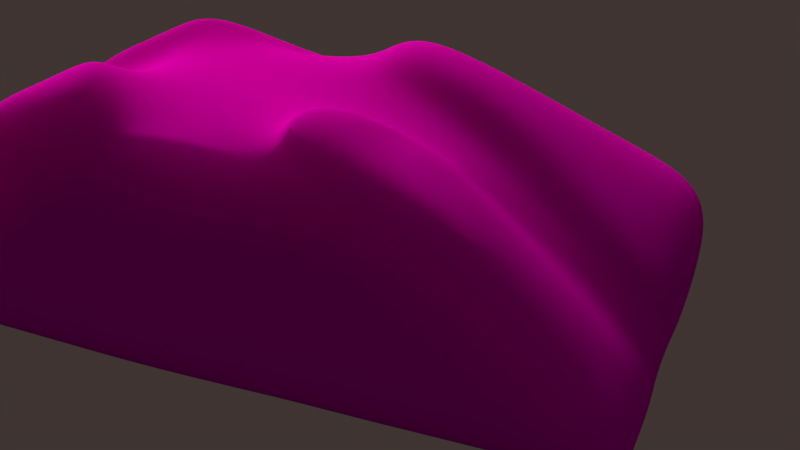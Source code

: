 # Source: Bread.blend  (saved by Blender 2.79.0; exported with 4.5.12 LTS)
import bpy
from mathutils import Matrix  # noqa: F401  (used for matrix-valued properties, if any)

bpy.ops.wm.read_factory_settings(use_empty=True)
scene = bpy.context.scene
scene.name = 'Scene'

# ---- collections
col_collection_1 = bpy.data.collections.new('Collection 1'); scene.collection.children.link(col_collection_1)
col_collection_2 = bpy.data.collections.new('Collection 2'); scene.collection.children.link(col_collection_2)
col_collection_2.hide_render = True
col_collection_2.hide_viewport = True

# ---- images (referenced by path relative to the original .blend; pixels are not part of the script)
import os
ASSET_DIR = os.environ.get("B2B_ASSET_DIR", "")  # directory of the original .blend (textures are referenced by path, not embedded)
HERE = os.path.dirname(os.path.abspath(__file__))  # packed textures are extracted next to this script under _unpacked/

def load_image(name, relpath, width, height, colorspace="sRGB"):
    """Load a texture the original file referenced (path relative to the .blend, or extracted next to this script)."""
    p = next((c for c in (os.path.join(HERE, relpath), os.path.join(ASSET_DIR, relpath)) if relpath and os.path.exists(c)), "")
    if p:
        img = bpy.data.images.load(p, check_existing=True)
        img.name = name
    else:  # same state as the original file: an image datablock whose file is absent (Cycles renders it pink)
        img = bpy.data.images.new(name, width, height)
        img.source = "FILE"
        img.filepath = "//" + (relpath or name)
    img.colorspace_settings.name = colorspace
    return img
img_bread_loaf_nrm_jpg = load_image('Bread-Loaf_NRM.jpg', 'Bread-Loaf_NRM.jpg', 1024, 1024, 'Non-Color')
img_bread_loaf_texture_jpg = load_image('Bread-Loaf-Texture.jpg', 'Bread-Loaf-Texture.jpg', 1024, 1024, 'sRGB')
img_slice_nrm_jpg = load_image('slice_NRM.jpg', 'slice_NRM.jpg', 1024, 1024, 'Non-Color')
img_slice_jpg = load_image('slice.jpg', 'slice.jpg', 1024, 1024, 'sRGB')
img_bread_loaf_nrm_jpg_001 = load_image('Bread-Loaf_NRM.jpg.001', 'Bread-Loaf_NRM.jpg', 1024, 1024, 'Non-Color')
img_bread_loaf_texture_jpg_001 = load_image('Bread-Loaf-Texture.jpg.001', 'Bread-Loaf-Texture.jpg', 1024, 1024, 'sRGB')

# ---- materials (node trees are filled in below, after node groups)
mat_loaf_001 = bpy.data.materials.new('Loaf.001')
mat_loaf_001.alpha_threshold = 0.0
mat_loaf_001.roughness = 0.5
mat_slice = bpy.data.materials.new('Slice')
mat_slice.alpha_threshold = 0.0
mat_slice.roughness = 0.5
mat_bread_001 = bpy.data.materials.new('Bread.001')
mat_bread_001.alpha_threshold = 0.0
mat_bread_001.roughness = 0.5

# ---- material node trees
mat_loaf_001.use_nodes = True; mat_loaf_001.node_tree.nodes.clear()
_N = mat_loaf_001.node_tree.nodes; _L = mat_loaf_001.node_tree.links
n0 = _N.new('ShaderNodeTexImage'); n0.name = 'Image Texture.001'; n0.location = (-575, 105)
n0.width = 140
n0.image = img_bread_loaf_nrm_jpg
n1 = _N.new('ShaderNodeNormalMap'); n1.name = 'Normal Map'; n1.location = (-250, 44)
n1.uv_map = 'Loaf'
n2 = _N.new('ShaderNodeTexImage'); n2.name = 'Image Texture'; n2.location = (-333, 352)
n2.width = 140
n2.image = img_bread_loaf_texture_jpg
n3 = _N.new('ShaderNodeSubsurfaceScattering'); n3.name = 'Subsurface Scattering'; n3.location = (7, 163)
n3.falloff = 'BURLEY'
n3.inputs[1].default_value = 1.0
n3.inputs[2].default_value = (1.0, 0.9, 0.7)
n4 = _N.new('ShaderNodeMixShader'); n4.name = 'Mix Shader'; n4.location = (208, 164)
n4.inputs[0].default_value = 0.7
n5 = _N.new('ShaderNodeBsdfDiffuse'); n5.name = 'Diffuse BSDF'; n5.location = (10, 300)
n6 = _N.new('ShaderNodeOutputMaterial'); n6.name = 'Material Output'; n6.location = (393, 263)
_L.new(n2.outputs[0], n5.inputs[0])
_L.new(n0.outputs[0], n1.inputs[1])
_L.new(n1.outputs[0], n5.inputs[2])
_L.new(n2.outputs[0], n3.inputs[0])
_L.new(n3.outputs[0], n4.inputs[2])
_L.new(n5.outputs[0], n4.inputs[1])
_L.new(n4.outputs[0], n6.inputs[0])
n6.is_active_output = True
mat_slice.use_nodes = True; mat_slice.node_tree.nodes.clear()
_N = mat_slice.node_tree.nodes; _L = mat_slice.node_tree.links
n0 = _N.new('ShaderNodeTexImage'); n0.name = 'Image Texture.001'; n0.location = (-575, 105)
n0.width = 140
n0.image = img_slice_nrm_jpg
n1 = _N.new('ShaderNodeNormalMap'); n1.name = 'Normal Map'; n1.location = (-250, 44)
n1.uv_map = 'Slice'
n2 = _N.new('ShaderNodeTexImage'); n2.name = 'Image Texture'; n2.location = (-333, 352)
n2.width = 140
n2.image = img_slice_jpg
n3 = _N.new('ShaderNodeSubsurfaceScattering'); n3.name = 'Subsurface Scattering'; n3.location = (7, 163)
n3.falloff = 'BURLEY'
n3.inputs[1].default_value = 1.0
n3.inputs[2].default_value = (1.0, 0.9, 0.7)
n4 = _N.new('ShaderNodeMixShader'); n4.name = 'Mix Shader'; n4.location = (208, 164)
n4.inputs[0].default_value = 0.7
n5 = _N.new('ShaderNodeBsdfDiffuse'); n5.name = 'Diffuse BSDF'; n5.location = (10, 300)
n6 = _N.new('ShaderNodeOutputMaterial'); n6.name = 'Material Output'; n6.location = (393, 263)
n7 = _N.new('ShaderNodeAttribute'); n7.name = 'Attribute'; n7.location = (-742, 284)
n7.attribute_name = 'Slice'
_L.new(n2.outputs[0], n5.inputs[0])
_L.new(n0.outputs[0], n1.inputs[1])
_L.new(n1.outputs[0], n5.inputs[2])
_L.new(n2.outputs[0], n3.inputs[0])
_L.new(n3.outputs[0], n4.inputs[2])
_L.new(n5.outputs[0], n4.inputs[1])
_L.new(n4.outputs[0], n6.inputs[0])
_L.new(n7.outputs[1], n0.inputs[0])
_L.new(n7.outputs[1], n2.inputs[0])
n6.is_active_output = True
mat_bread_001.use_nodes = True; mat_bread_001.node_tree.nodes.clear()
_N = mat_bread_001.node_tree.nodes; _L = mat_bread_001.node_tree.links
n0 = _N.new('ShaderNodeTexImage'); n0.name = 'Image Texture.001'; n0.location = (-575, 105)
n0.width = 140
n0.image = img_bread_loaf_nrm_jpg_001
n1 = _N.new('ShaderNodeNormalMap'); n1.name = 'Normal Map'; n1.location = (-250, 44)
n2 = _N.new('ShaderNodeTexImage'); n2.name = 'Image Texture'; n2.location = (-333, 352)
n2.width = 140
n2.image = img_bread_loaf_texture_jpg_001
n3 = _N.new('ShaderNodeSubsurfaceScattering'); n3.name = 'Subsurface Scattering'; n3.location = (7, 163)
n3.falloff = 'BURLEY'
n3.inputs[1].default_value = 1.0
n3.inputs[2].default_value = (1.0, 0.9, 0.7)
n4 = _N.new('ShaderNodeMixShader'); n4.name = 'Mix Shader'; n4.location = (208, 164)
n4.inputs[0].default_value = 0.7
n5 = _N.new('ShaderNodeBsdfDiffuse'); n5.name = 'Diffuse BSDF'; n5.location = (10, 300)
n6 = _N.new('ShaderNodeOutputMaterial'); n6.name = 'Material Output'; n6.location = (393, 263)
_L.new(n2.outputs[0], n5.inputs[0])
_L.new(n0.outputs[0], n1.inputs[1])
_L.new(n1.outputs[0], n5.inputs[2])
_L.new(n2.outputs[0], n3.inputs[0])
_L.new(n3.outputs[0], n4.inputs[2])
_L.new(n5.outputs[0], n4.inputs[1])
_L.new(n4.outputs[0], n6.inputs[0])
n6.is_active_output = True

# ---- world
world_world_002 = bpy.data.worlds.new('World.002'); scene.world = world_world_002
world_world_002.use_nodes = True; world_world_002.node_tree.nodes.clear()
_N = world_world_002.node_tree.nodes; _L = world_world_002.node_tree.links
n0 = _N.new('ShaderNodeOutputWorld'); n0.name = 'World Output'; n0.location = (300, 300)
n1 = _N.new('ShaderNodeBackground'); n1.name = 'Background'; n1.location = (10, 300)
n1.inputs[0].default_value = (0.04985, 0.03492, 0.03097, 1.0)
_L.new(n1.outputs[0], n0.inputs[0])
n0.is_active_output = True
world_world_002.use_sun_shadow = False
world_world_002.sun_shadow_jitter_overblur = 0.0
world_world_002.cycles.sampling_method = 'MANUAL'

# ---- cameras
cam_camera = bpy.data.cameras.new('Camera')
cam_camera.clip_end = 100.0
cam_camera.lens = 35.0
cam_camera.sensor_width = 32.0
cam_camera.sensor_height = 18.0
cam_camera.ortho_scale = 7.314
cam_camera.dof.focus_distance = 0.0

# ---- lights
light_sun = bpy.data.lights.new('Sun', 'SUN')
light_sun.color = (1.0, 0.7962, 0.5084)
light_sun.transmission_factor = 0.0
light_sun.angle = 0.1993
light_sun.energy = 3.1
light_sun.shadow_buffer_clip_start = 0.5
light_sun.shadow_soft_size = 0.1
light_sun.shadow_cascade_max_distance = 1000.0

# ---- meshes
me_plane = bpy.data.meshes.new('Plane')
me_plane.from_pydata([(1.109, 1.37, -0.2549), (-0.8256, 1.131, -0.1802), (0.5423, -0.9782, -0.3378), (-0.7385, -1.044, -0.4257), (0.6295, 2.787, -0.7149), (-0.7821, 2.526, -0.6799), (-0.3076, 5.402, -2.667), (-0.6949, 5.315, -2.656), (2.003, 1.087, -0.6274), (1.719, -0.891, -0.5093), (2.765, 0.4769, -1.079), (2.961, -0.7821, -1.173), (3.397, 0.2154, -1.5), (3.899, -0.3462, -1.872), (4.16, 0.1065, -2.086), (4.269, -0.1282, -2.176), (0.4552, -2.373, -0.9903), (-0.1987, -3.659, -1.966), (-0.6062, -4.42, -2.613), (-1.107, -4.353, -2.423), (1.293, 1.799, 0.2156), (-1.003, 1.458, 0.2699), (0.6977, -1.165, 0.1727), (-0.8949, -1.246, 0.04785), (0.8061, 3.517, -0.5198), (-0.9491, 3.192, -0.4834), (-0.2284, 5.701, -2.392), (-0.8625, 5.615, -2.403), (1.907, 1.302, -0.08383), (2.161, -1.056, -0.1344), (3.287, 0.6447, -0.8429), (3.51, -0.9208, -0.9525), (3.964, 0.3413, -1.365), (4.348, -0.4659, -1.67), (5.131, 0.2712, -2.414), (5.136, -0.1514, -2.41), (0.5457, -2.855, -0.6941), (-1.113, -2.87, -0.875), (-0.1147, -4.084, -1.74), (-0.4776, -4.821, -2.476), (1.907, 3.193, -0.6717), (4.673, 3.453, -2.308), (4.656, -2.832, -2.327), (2.208, 5.566, -2.309), (4.412, 4.695, -2.189), (2.226, -2.778, -0.6875), (2.161, -4.892, -2.35), (3.501, -4.728, -2.234), (-0.2176, 5.66, -2.932), (-0.8457, 5.574, -2.938), (5.091, 0.2807, -2.945), (5.096, -0.1379, -2.942), (-0.4594, -4.662, -2.982), (-1.13, -4.692, -2.981), (4.638, 3.433, -2.881), (4.621, -2.793, -2.892), (2.196, 5.526, -2.881), (4.379, 4.663, -2.808), (2.149, -4.834, -2.906), (3.477, -4.671, -2.836), (-0.2178, 5.265, -3.338), (-0.8007, 5.186, -3.338), (4.709, 0.2735, -3.338), (4.713, -0.115, -3.338), (-0.4468, -4.408, -3.338), (-0.9993, -4.501, -3.313), (4.288, 3.199, -3.338), (4.273, -2.579, -3.338), (2.022, 5.141, -3.338), (4.048, 4.341, -3.338), (1.979, -4.473, -3.338), (3.211, -4.323, -3.338), (-1.883, 0.852, -0.4234), (-1.895, -0.8994, -0.5707), (-1.94, 1.069, -0.04777), (-2.019, -1.102, -0.1966), (-2.111, -2.766, -0.8958), (-1.538, 5.449, -2.403), (-1.868, 2.947, -0.5448), (-1.515, 5.409, -2.938), (-1.49, 5.041, -3.338), (-2.137, -4.405, -2.408), (-2.112, -4.626, -2.983), (-2.032, -4.377, -3.313), (-1.883, 0.852, -2.279), (-1.895, -0.8994, -2.322), (-1.883, 0.852, -3.303), (-1.895, -0.8994, -3.339), (-0.9639, -1.759, -0.244), (-2.048, -1.628, -0.4177), (-1.971, -2.008, -1.152), (-1.963, -2.078, -2.531), (-1.938, -1.999, -3.331), (-1.038, -2.308, -0.5556), (-2.079, -2.19, -0.6538), (-2.053, -3.192, -1.772), (-2.037, -3.336, -2.754), (-1.985, -3.173, -3.322), (0.96, 1.811, -0.3979), (-0.8121, 1.564, -0.3355), (1.142, 2.333, -0.01292), (-0.9864, 1.997, 0.03587), (1.907, 1.889, -0.2665), (-1.917, 1.652, -0.2022), (-1.775, 2.28, -1.038), (-1.768, 2.268, -2.483), (-1.761, 2.153, -3.314), (0.7818, 2.337, -0.5688), (0.9609, 2.971, -0.2862), (1.907, 2.592, -0.485), (-0.7959, 2.082, -0.5212), (-0.9663, 2.641, -0.2441), (-1.891, 2.35, -0.3869), (-1.647, 3.988, -1.774), (-1.632, 3.962, -2.729), (-1.615, 3.71, -3.327)], [(49, 77)], [(3, 2, 0, 1), (110, 107, 4, 5), (5, 4, 6, 7), (0, 2, 9, 8), (8, 9, 11, 10), (10, 11, 13, 12), (12, 13, 15, 14), (19, 18, 17, 16, 2, 3, 23, 88, 93, 37), (16, 17, 38, 36), (11, 9, 29, 31), (8, 10, 30, 28), (17, 18, 39, 38), (13, 11, 31, 33), (10, 12, 32, 30), (98, 0, 20, 100), (72, 1, 21, 74), (14, 15, 35, 34), (110, 5, 25, 111), (15, 13, 33, 35), (7, 6, 26, 27), (12, 14, 34, 32), (6, 4, 24, 26), (5, 7, 27, 25), (2, 16, 36, 22), (9, 2, 22, 29), (0, 8, 28, 20), (26, 24, 40, 43), (100, 20, 28, 102), (43, 40, 41, 44), (28, 30, 32, 34, 41, 40, 109, 102), (29, 45, 42, 35, 33, 31), (45, 46, 47, 42), (29, 22, 36, 45), (38, 39, 46, 45, 36), (81, 82, 53, 19), (47, 46, 58, 59), (44, 41, 54, 57), (34, 35, 51, 50), (18, 19, 53, 52), (46, 39, 52, 58), (43, 44, 57, 56), (41, 34, 50, 54), (77, 27, 49, 79), (35, 42, 55, 51), (42, 47, 59, 55), (26, 43, 56, 48), (27, 26, 48, 49), (52, 53, 65, 64), (59, 58, 70, 71), (58, 52, 64, 70), (54, 50, 62, 66), (79, 49, 61, 80), (51, 55, 67, 63), (48, 56, 68, 60), (57, 54, 66, 69), (49, 48, 60, 61), (56, 57, 69, 68), (50, 51, 63, 62), (55, 59, 71, 67), (76, 81, 19, 37), (39, 18, 52), (82, 83, 65, 53), (101, 103, 74, 21), (27, 77, 78, 25), (88, 23, 75, 89), (3, 73, 75, 23), (3, 1, 72, 73), (89, 75, 73, 90), (112, 78, 77, 113), (105, 84, 72, 104), (84, 85, 73, 72), (90, 73, 85, 91), (106, 86, 84, 105), (87, 85, 84, 86), (92, 91, 85, 87), (97, 96, 91, 92), (95, 90, 91, 96), (94, 89, 90, 95), (93, 88, 89, 94), (37, 93, 94, 76), (76, 94, 95, 81), (81, 95, 96, 82), (83, 82, 96, 97), (115, 106, 105, 114), (114, 105, 104, 113), (74, 103, 104, 72), (111, 112, 103, 101), (108, 100, 102, 109), (1, 99, 101, 21), (107, 98, 100, 108), (1, 0, 98, 99), (4, 107, 108, 24), (24, 108, 109, 40), (25, 78, 112, 111), (79, 114, 113, 77), (80, 115, 114, 79), (103, 112, 113, 104), (99, 110, 111, 101), (99, 98, 107, 110)])
me_plane.polygons.foreach_set('material_index', [0, 0, 0, 0, 0, 0, 0, 0, 0, 0, 0, 0, 0, 0, 0, 0, 0, 0, 0, 0, 0, 0, 0, 0, 0, 0, 0, 0, 0, 0, 0, 0, 0, 0, 0, 0, 0, 0, 0, 0, 0, 0, 0, 0, 0, 0, 0, 0, 0, 0, 0, 0, 0, 0, 0, 0, 0, 0, 0, 0, 0, 0, 0, 0, 0, 0, 0, 1, 1, 1, 1, 1, 1, 1, 1, 1, 1, 1, 0, 0, 1, 1, 1, 1, 1, 1, 0, 0, 0, 0, 0, 0, 0, 0, 1, 1, 1, 0, 0])
_k = {(79, 80): 0.62745, (77, 79): 0.62745, (72, 73): 0.62745, (82, 83): 0.62745, (81, 82): 0.62745, (81, 95): 0.62745, (72, 104): 0.62745, (86, 106): 0.62745, (86, 87): 0.62745, (87, 92): 0.62745, (73, 90): 0.62745, (92, 97): 0.62745, (90, 95): 0.62745, (83, 97): 0.62745, (104, 113): 0.62745, (106, 115): 0.62745, (77, 113): 0.62745, (80, 115): 0.62745}
me_plane.attributes.new('crease_edge', 'FLOAT', 'EDGE').data.foreach_set('value', [_k.get((min(e.vertices), max(e.vertices)), 0.0) for e in me_plane.edges])
_uv = me_plane.uv_layers.new(name='Loaf')
_uv.uv.foreach_set('vector', [0.4355, 0.3958, 0.536, 0.4012, 0.5804, 0.5946, 0.4287, 0.5749, 0.4313, 0.6611, 0.5522, 0.6821, 0.5428, 0.7113, 0.4321, 0.6898, 0.4321, 0.6898, 0.5428, 0.7113, 0.4693, 0.9267, 0.439, 0.9195, 0.5804, 0.5946, 0.536, 0.4012, 0.6283, 0.4084, 0.6505, 0.5713, 0.6505, 0.5713, 0.6283, 0.4084, 0.7257, 0.4174, 0.7104, 0.5211, 0.7104, 0.5211, 0.7257, 0.4174, 0.7992, 0.4533, 0.7599, 0.4995, 0.7599, 0.4995, 0.7992, 0.4533, 0.8283, 0.4712, 0.8198, 0.4906, 0.4167, 0.1177, 0.4522, 0.123, 0.4779, 0.1805, 0.5292, 0.2864, 0.536, 0.4012, 0.4355, 0.3958, 0.4233, 0.3792, 0.4188, 0.3123, 0.4166, 0.2789, 0.4144, 0.2455, 0.5292, 0.2864, 0.4779, 0.1805, 0.4845, 0.1455, 0.5363, 0.2466, 0.7257, 0.4174, 0.6283, 0.4084, 0.663, 0.3948, 0.7687, 0.406, 0.6505, 0.5713, 0.7104, 0.5211, 0.7513, 0.5349, 0.6598, 0.5974, 0.4779, 0.1805, 0.4522, 0.123, 0.456, 0.08475, 0.4845, 0.1455, 0.7992, 0.4533, 0.7257, 0.4174, 0.7687, 0.406, 0.8345, 0.4434, 0.7104, 0.5211, 0.7599, 0.4995, 0.8044, 0.5099, 0.7513, 0.5349, 0.5616, 0.653, 0.5804, 0.5946, 0.5949, 0.63, 0.5758, 0.7007, 0.3732, 0.5507, 0.4287, 0.5749, 0.4148, 0.6018, 0.3457, 0.5717, 0.8198, 0.4906, 0.8283, 0.4712, 0.8963, 0.4693, 0.8959, 0.5041, 0.4313, 0.6611, 0.4321, 0.6898, 0.419, 0.7447, 0.418, 0.7089, 0.8283, 0.4712, 0.7992, 0.4533, 0.8345, 0.4434, 0.8963, 0.4693, 0.439, 0.9195, 0.4693, 0.9267, 0.4756, 0.9513, 0.4258, 0.9442, 0.7599, 0.4995, 0.8198, 0.4906, 0.8959, 0.5041, 0.8044, 0.5099, 0.4693, 0.9267, 0.5428, 0.7113, 0.5567, 0.7714, 0.4756, 0.9513, 0.4321, 0.6898, 0.439, 0.9195, 0.4258, 0.9442, 0.419, 0.7447, 0.536, 0.4012, 0.5292, 0.2864, 0.5363, 0.2466, 0.5482, 0.3859, 0.6283, 0.4084, 0.536, 0.4012, 0.5482, 0.3859, 0.663, 0.3948, 0.5804, 0.5946, 0.6505, 0.5713, 0.6598, 0.5974, 0.5949, 0.63, 0.4756, 0.9513, 0.5567, 0.7714, 0.6598, 0.7697, 0.6667, 0.9402, 0.5758, 0.7007, 0.5949, 0.63, 0.6598, 0.5974, 0.6598, 0.6835, 0.6667, 0.9402, 0.6598, 0.7697, 0.86, 0.7662, 0.8395, 0.8685, 0.6598, 0.5974, 0.7513, 0.5349, 0.8044, 0.5099, 0.8959, 0.5041, 0.86, 0.7662, 0.6598, 0.7697, 0.6598, 0.7266, 0.6598, 0.6835, 0.663, 0.3948, 0.6681, 0.253, 0.8587, 0.2486, 0.8963, 0.4693, 0.8345, 0.4434, 0.7687, 0.406, 0.6681, 0.253, 0.663, 0.07893, 0.7681, 0.09243, 0.8587, 0.2486, 0.663, 0.3948, 0.5482, 0.3859, 0.5363, 0.2466, 0.6681, 0.253, 0.4845, 0.1455, 0.456, 0.08475, 0.663, 0.07893, 0.6681, 0.253, 0.5363, 0.2466, 0.3405, 0.1133, 0.3202, 0.06138, 0.3964, 0.05139, 0.4167, 0.1177, 0.7681, 0.09243, 0.663, 0.07893, 0.6809, 0.03848, 0.796, 0.05327, 0.8395, 0.8685, 0.86, 0.7662, 0.8968, 0.7915, 0.8743, 0.9036, 0.8959, 0.5041, 0.8963, 0.4693, 0.9365, 0.4662, 0.9361, 0.5044, 0.4522, 0.123, 0.4167, 0.1177, 0.3964, 0.05139, 0.4541, 0.04485, 0.663, 0.07893, 0.456, 0.08475, 0.4541, 0.04485, 0.6809, 0.03848, 0.6667, 0.9402, 0.8395, 0.8685, 0.8743, 0.9036, 0.6849, 0.9821, 0.86, 0.7662, 0.8959, 0.5041, 0.9361, 0.5044, 0.8968, 0.7915, 0.376, 0.9313, 0.4258, 0.9442, 0.4211, 0.9865, 0.3665, 0.9724, 0.8963, 0.4693, 0.8587, 0.2486, 0.8953, 0.2244, 0.9365, 0.4662, 0.8587, 0.2486, 0.7681, 0.09243, 0.796, 0.05327, 0.8953, 0.2244, 0.4756, 0.9513, 0.6667, 0.9402, 0.6849, 0.9821, 0.4755, 0.9943, 0.4258, 0.9442, 0.4756, 0.9513, 0.4755, 0.9943, 0.4211, 0.9865, 0.4541, 0.04485, 0.3964, 0.05139, 0.3878, 0.002297, 0.4518, -0.004948, 0.796, 0.05327, 0.6809, 0.03848, 0.7033, -0.01202, 0.831, 0.004382, 0.6809, 0.03848, 0.4541, 0.04485, 0.4518, -0.004948, 0.7033, -0.01202, 0.8968, 0.7915, 0.9361, 0.5044, 0.9863, 0.5047, 0.9427, 0.8231, 0.3665, 0.9724, 0.4211, 0.9865, 0.4151, 1.039, 0.3546, 1.024, 0.9365, 0.4662, 0.8953, 0.2244, 0.9411, 0.1941, 0.9868, 0.4624, 0.4755, 0.9943, 0.6849, 0.9821, 0.7078, 1.035, 0.4755, 1.048, 0.8743, 0.9036, 0.8968, 0.7915, 0.9427, 0.8231, 0.9178, 0.9474, 0.4211, 0.9865, 0.4755, 0.9943, 0.4755, 1.048, 0.4151, 1.039, 0.6849, 0.9821, 0.8743, 0.9036, 0.9178, 0.9474, 0.7078, 1.035, 0.9361, 0.5044, 0.9365, 0.4662, 0.9868, 0.4624, 0.9863, 0.5047, 0.8953, 0.2244, 0.796, 0.05327, 0.831, 0.004382, 0.9411, 0.1941, 0.3351, 0.2535, 0.3405, 0.1133, 0.4167, 0.1177, 0.4144, 0.2455, 0.456, 0.08475, 0.4522, 0.123, 0.4541, 0.04485, 0.3202, 0.06138, 0.3033, 0.01338, 0.3878, 0.002297, 0.3964, 0.05139, 0.4169, 0.6732, 0.3485, 0.6487, 0.3457, 0.5717, 0.4148, 0.6018, 0.4258, 0.9442, 0.376, 0.9313, 0.3512, 0.7257, 0.419, 0.7447, 0.4188, 0.3123, 0.4233, 0.3792, 0.3404, 0.3903, 0.3377, 0.3219, 0.4355, 0.3958, 0.3689, 0.4048, 0.3404, 0.3903, 0.4233, 0.3792, 0.4355, 0.3958, 0.4287, 0.5749, 0.3732, 0.5507, 0.3689, 0.4048, 0.3377, 0.3219, 0.3404, 0.3903, 0.3689, 0.4048, 0.3547, 0.2591, 0.3499, 0.6872, 0.3512, 0.7257, 0.376, 0.9313, 0.3753, 0.8362, 0.1832, 0.4862, 0.0, 0.0, 0.3732, 0.5507, 0.3746, 0.741, 0.0, 0.0, 0.3689, 0.4048, 0.3689, 0.4048, 0.3732, 0.5507, 0.3547, 0.2591, 0.3689, 0.4048, 0.3689, 0.4048, 0.3446, 0.2331, 0.1773, 0.5119, 0.0, 0.0, 0.0, 0.0, 0.1832, 0.4862, 0.0, 0.0, 0.3689, 0.4048, 0.0, 0.0, 0.0, 0.0, 0.1517, 0.006691, 0.3446, 0.2331, 0.3689, 0.4048, 0.0, 0.0, 0.2275, 0.01004, 0.3324, 0.1472, 0.3446, 0.2331, 0.1517, 0.006691, 0.3476, 0.1862, 0.3547, 0.2591, 0.3446, 0.2331, 0.3324, 0.1472, 0.3364, 0.2877, 0.3377, 0.3219, 0.3547, 0.2591, 0.3476, 0.1862, 0.4166, 0.2789, 0.4188, 0.3123, 0.3377, 0.3219, 0.3364, 0.2877, 0.4144, 0.2455, 0.4166, 0.2789, 0.3364, 0.2877, 0.3351, 0.2535, 0.3351, 0.2535, 0.3364, 0.2877, 0.3476, 0.1862, 0.3405, 0.1133, 0.3405, 0.1133, 0.3476, 0.1862, 0.3324, 0.1472, 0.3202, 0.06138, 0.3033, 0.01338, 0.3202, 0.06138, 0.3324, 0.1472, 0.2275, 0.01004, 0.2659, 0.7678, 0.1773, 0.5119, 0.1832, 0.4862, 0.2749, 0.7293, 0.2749, 0.7293, 0.1832, 0.4862, 0.3746, 0.741, 0.3753, 0.8362, 0.3457, 0.5717, 0.3485, 0.6487, 0.3746, 0.741, 0.3732, 0.5507, 0.418, 0.7089, 0.3499, 0.6872, 0.3485, 0.6487, 0.4169, 0.6732, 0.5662, 0.7361, 0.5758, 0.7007, 0.6598, 0.6835, 0.6598, 0.7266, 0.4287, 0.5749, 0.4304, 0.6323, 0.4169, 0.6732, 0.4148, 0.6018, 0.5522, 0.6821, 0.5616, 0.653, 0.5758, 0.7007, 0.5662, 0.7361, 0.4287, 0.5749, 0.5804, 0.5946, 0.5616, 0.653, 0.4304, 0.6323, 0.5428, 0.7113, 0.5522, 0.6821, 0.5662, 0.7361, 0.5567, 0.7714, 0.5567, 0.7714, 0.5662, 0.7361, 0.6598, 0.7266, 0.6598, 0.7697, 0.419, 0.7447, 0.3512, 0.7257, 0.3499, 0.6872, 0.418, 0.7089, 0.3665, 0.9724, 0.2749, 0.7293, 0.3753, 0.8362, 0.376, 0.9313, 0.3546, 1.024, 0.2659, 0.7678, 0.2749, 0.7293, 0.3665, 0.9724, 0.3485, 0.6487, 0.3499, 0.6872, 0.3753, 0.8362, 0.3746, 0.741, 0.4304, 0.6323, 0.4313, 0.6611, 0.418, 0.7089, 0.4169, 0.6732, 0.4304, 0.6323, 0.5616, 0.653, 0.5522, 0.6821, 0.4313, 0.6611])
_uv.active_render = True
_uv = me_plane.uv_layers.new(name='Slice')
_uv.uv.foreach_set('vector', [0.4355, 0.3958, 0.536, 0.4012, 0.5804, 0.5946, 0.4287, 0.5749, 0.4313, 0.6611, 0.5522, 0.6821, 0.5428, 0.7113, 0.4321, 0.6898, 0.4321, 0.6898, 0.5428, 0.7113, 0.4693, 0.9267, 0.439, 0.9195, 0.5804, 0.5946, 0.536, 0.4012, 0.6283, 0.4084, 0.6505, 0.5713, 0.6505, 0.5713, 0.6283, 0.4084, 0.7257, 0.4174, 0.7104, 0.5211, 0.7104, 0.5211, 0.7257, 0.4174, 0.7992, 0.4533, 0.7599, 0.4995, 0.7599, 0.4995, 0.7992, 0.4533, 0.8283, 0.4712, 0.8198, 0.4906, 0.4167, 0.1177, 0.4522, 0.123, 0.4779, 0.1805, 0.5292, 0.2864, 0.536, 0.4012, 0.4355, 0.3958, 0.4233, 0.3792, 0.4188, 0.3123, 0.4166, 0.2789, 0.4144, 0.2455, 0.5292, 0.2864, 0.4779, 0.1805, 0.4845, 0.1455, 0.5363, 0.2466, 0.7257, 0.4174, 0.6283, 0.4084, 0.663, 0.3948, 0.7687, 0.406, 0.6505, 0.5713, 0.7104, 0.5211, 0.7513, 0.5349, 0.6598, 0.5974, 0.4779, 0.1805, 0.4522, 0.123, 0.456, 0.08475, 0.4845, 0.1455, 0.7992, 0.4533, 0.7257, 0.4174, 0.7687, 0.406, 0.8345, 0.4434, 0.7104, 0.5211, 0.7599, 0.4995, 0.8044, 0.5099, 0.7513, 0.5349, 0.5616, 0.653, 0.5804, 0.5946, 0.5949, 0.63, 0.5758, 0.7007, 0.3732, 0.5507, 0.4287, 0.5749, 0.4148, 0.6018, 0.3457, 0.5717, 0.8198, 0.4906, 0.8283, 0.4712, 0.8963, 0.4693, 0.8959, 0.5041, 0.4313, 0.6611, 0.4321, 0.6898, 0.419, 0.7447, 0.418, 0.7089, 0.8283, 0.4712, 0.7992, 0.4533, 0.8345, 0.4434, 0.8963, 0.4693, 0.439, 0.9195, 0.4693, 0.9267, 0.4756, 0.9513, 0.4258, 0.9442, 0.7599, 0.4995, 0.8198, 0.4906, 0.8959, 0.5041, 0.8044, 0.5099, 0.4693, 0.9267, 0.5428, 0.7113, 0.5567, 0.7714, 0.4756, 0.9513, 0.4321, 0.6898, 0.439, 0.9195, 0.4258, 0.9442, 0.419, 0.7447, 0.536, 0.4012, 0.5292, 0.2864, 0.5363, 0.2466, 0.5482, 0.3859, 0.6283, 0.4084, 0.536, 0.4012, 0.5482, 0.3859, 0.663, 0.3948, 0.5804, 0.5946, 0.6505, 0.5713, 0.6598, 0.5974, 0.5949, 0.63, 0.4756, 0.9513, 0.5567, 0.7714, 0.6598, 0.7697, 0.6667, 0.9402, 0.5758, 0.7007, 0.5949, 0.63, 0.6598, 0.5974, 0.6598, 0.6835, 0.6667, 0.9402, 0.6598, 0.7697, 0.86, 0.7662, 0.8395, 0.8685, 0.6598, 0.5974, 0.7513, 0.5349, 0.8044, 0.5099, 0.8959, 0.5041, 0.86, 0.7662, 0.6598, 0.7697, 0.6598, 0.7266, 0.6598, 0.6835, 0.663, 0.3948, 0.6681, 0.253, 0.8587, 0.2486, 0.8963, 0.4693, 0.8345, 0.4434, 0.7687, 0.406, 0.6681, 0.253, 0.663, 0.07893, 0.7681, 0.09243, 0.8587, 0.2486, 0.663, 0.3948, 0.5482, 0.3859, 0.5363, 0.2466, 0.6681, 0.253, 0.4845, 0.1455, 0.456, 0.08475, 0.663, 0.07893, 0.6681, 0.253, 0.5363, 0.2466, 0.3405, 0.1133, 0.3202, 0.06138, 0.3964, 0.05139, 0.4167, 0.1177, 0.7681, 0.09243, 0.663, 0.07893, 0.6809, 0.03848, 0.796, 0.05327, 0.8395, 0.8685, 0.86, 0.7662, 0.8968, 0.7915, 0.8743, 0.9036, 0.8959, 0.5041, 0.8963, 0.4693, 0.9365, 0.4662, 0.9361, 0.5044, 0.4522, 0.123, 0.4167, 0.1177, 0.3964, 0.05139, 0.4541, 0.04485, 0.663, 0.07893, 0.456, 0.08475, 0.4541, 0.04485, 0.6809, 0.03848, 0.6667, 0.9402, 0.8395, 0.8685, 0.8743, 0.9036, 0.6849, 0.9821, 0.86, 0.7662, 0.8959, 0.5041, 0.9361, 0.5044, 0.8968, 0.7915, 0.376, 0.9313, 0.4258, 0.9442, 0.4211, 0.9865, 0.3665, 0.9724, 0.8963, 0.4693, 0.8587, 0.2486, 0.8953, 0.2244, 0.9365, 0.4662, 0.8587, 0.2486, 0.7681, 0.09243, 0.796, 0.05327, 0.8953, 0.2244, 0.4756, 0.9513, 0.6667, 0.9402, 0.6849, 0.9821, 0.4755, 0.9943, 0.4258, 0.9442, 0.4756, 0.9513, 0.4755, 0.9943, 0.4211, 0.9865, 0.4541, 0.04485, 0.3964, 0.05139, 0.3878, 0.002297, 0.4518, -0.004948, 0.796, 0.05327, 0.6809, 0.03848, 0.7033, -0.01202, 0.831, 0.004382, 0.6809, 0.03848, 0.4541, 0.04485, 0.4518, -0.004948, 0.7033, -0.01202, 0.8968, 0.7915, 0.9361, 0.5044, 0.9863, 0.5047, 0.9427, 0.8231, 0.3665, 0.9724, 0.4211, 0.9865, 0.4151, 1.039, 0.3546, 1.024, 0.9365, 0.4662, 0.8953, 0.2244, 0.9411, 0.1941, 0.9868, 0.4624, 0.4755, 0.9943, 0.6849, 0.9821, 0.7078, 1.035, 0.4755, 1.048, 0.8743, 0.9036, 0.8968, 0.7915, 0.9427, 0.8231, 0.9178, 0.9474, 0.4211, 0.9865, 0.4755, 0.9943, 0.4755, 1.048, 0.4151, 1.039, 0.6849, 0.9821, 0.8743, 0.9036, 0.9178, 0.9474, 0.7078, 1.035, 0.9361, 0.5044, 0.9365, 0.4662, 0.9868, 0.4624, 0.9863, 0.5047, 0.8953, 0.2244, 0.796, 0.05327, 0.831, 0.004382, 0.9411, 0.1941, 0.3351, 0.2535, 0.3405, 0.1133, 0.4167, 0.1177, 0.4144, 0.2455, 0.456, 0.08475, 0.4522, 0.123, 0.4541, 0.04485, 0.3202, 0.06138, 0.3033, 0.01338, 0.3878, 0.002297, 0.3964, 0.05139, 0.4169, 0.6732, 0.3485, 0.6487, 0.3457, 0.5717, 0.4148, 0.6018, 0.4258, 0.9442, 0.376, 0.9313, 0.3512, 0.7257, 0.419, 0.7447, 0.4188, 0.3123, 0.4233, 0.3792, 0.3404, 0.3903, 0.3377, 0.3219, 0.4355, 0.3958, 0.3689, 0.4048, 0.3404, 0.3903, 0.4233, 0.3792, 0.4355, 0.3958, 0.4287, 0.5749, 0.3732, 0.5507, 0.3689, 0.4048, 0.3185, 0.846, 0.4266, 0.9087, 0.425, 0.8046, 0.2457, 0.6559, 0.6709, 0.8571, 0.7019, 0.8421, 0.927, 0.5526, 0.8366, 0.618, 0.7578, 0.2884, 0.5579, 0.3863, 0.5656, 0.8144, 0.7463, 0.6835, 0.5579, 0.3863, 0.3334, 0.377, 0.425, 0.8046, 0.5656, 0.8144, 0.2457, 0.6559, 0.425, 0.8046, 0.3334, 0.377, 0.1794, 0.2956, 0.7825, 0.06395, 0.6724, 0.0652, 0.5579, 0.3863, 0.7578, 0.2884, 0.3563, 0.05217, 0.3334, 0.377, 0.5579, 0.3863, 0.6724, 0.0652, 0.2197, 0.07346, 0.1794, 0.2956, 0.3334, 0.377, 0.3563, 0.05217, 0.1514, 0.0841, 0.1025, 0.2549, 0.1794, 0.2956, 0.2197, 0.07346, 0.156, 0.5815, 0.2457, 0.6559, 0.1794, 0.2956, 0.1025, 0.2549, 0.2645, 0.8146, 0.3185, 0.846, 0.2457, 0.6559, 0.156, 0.5815, 0.4166, 0.2789, 0.4188, 0.3123, 0.3377, 0.3219, 0.3364, 0.2877, 0.4144, 0.2455, 0.4166, 0.2789, 0.3364, 0.2877, 0.3351, 0.2535, 0.2104, 0.7833, 0.2645, 0.8146, 0.156, 0.5815, 0.06635, 0.5071, 0.06635, 0.5071, 0.156, 0.5815, 0.1025, 0.2549, 0.02548, 0.2142, 0.08307, 0.09475, 0.02548, 0.2142, 0.1025, 0.2549, 0.1514, 0.0841, 0.8376, 0.06333, 0.7825, 0.06395, 0.7578, 0.2884, 0.8577, 0.2395, 0.8577, 0.2395, 0.7578, 0.2884, 0.7463, 0.6835, 0.8366, 0.618, 0.5779, 0.9022, 0.6399, 0.8721, 0.7463, 0.6835, 0.5656, 0.8144, 0.418, 0.7089, 0.3499, 0.6872, 0.3485, 0.6487, 0.4169, 0.6732, 0.5662, 0.7361, 0.5758, 0.7007, 0.6598, 0.6835, 0.6598, 0.7266, 0.4287, 0.5749, 0.4304, 0.6323, 0.4169, 0.6732, 0.4148, 0.6018, 0.5522, 0.6821, 0.5616, 0.653, 0.5758, 0.7007, 0.5662, 0.7361, 0.4287, 0.5749, 0.5804, 0.5946, 0.5616, 0.653, 0.4304, 0.6323, 0.5428, 0.7113, 0.5522, 0.6821, 0.5662, 0.7361, 0.5567, 0.7714, 0.5567, 0.7714, 0.5662, 0.7361, 0.6598, 0.7266, 0.6598, 0.7697, 0.419, 0.7447, 0.3512, 0.7257, 0.3499, 0.6872, 0.418, 0.7089, 0.9576, 0.1905, 0.8577, 0.2395, 0.8366, 0.618, 0.927, 0.5526, 0.8926, 0.0627, 0.8376, 0.06333, 0.8577, 0.2395, 0.9576, 0.1905, 0.6399, 0.8721, 0.6709, 0.8571, 0.8366, 0.618, 0.7463, 0.6835, 0.4304, 0.6323, 0.4313, 0.6611, 0.418, 0.7089, 0.4169, 0.6732, 0.4304, 0.6323, 0.5616, 0.653, 0.5522, 0.6821, 0.4313, 0.6611])
me_plane.materials.append(mat_loaf_001)
me_plane.materials.append(mat_slice)
me_plane.use_remesh_preserve_volume = False
me_plane.use_remesh_preserve_attributes = False
me_plane.use_mirror_vertex_groups = False
me_plane.update()
me_plane_001 = bpy.data.meshes.new('Plane.001')
me_plane_001.from_pydata([(1.109, 1.37, -0.2549), (-0.8256, 1.131, -0.1802), (0.5423, -0.9782, -0.3378), (-0.7385, -1.044, -0.4257), (0.6295, 2.787, -0.7149), (-0.7821, 2.526, -0.6799), (-0.3076, 5.402, -2.667), (-0.6949, 5.315, -2.656), (2.003, 1.087, -0.6274), (1.719, -0.891, -0.5093), (2.765, 0.4769, -1.079), (2.961, -0.7821, -1.173), (3.397, 0.2154, -1.5), (3.899, -0.3462, -1.872), (4.16, 0.1065, -2.086), (4.269, -0.1282, -2.176), (0.4552, -2.373, -0.9903), (-0.8474, -2.7, -1.31), (-0.1987, -3.659, -1.966), (-0.6062, -4.42, -2.613), (-1.107, -4.353, -2.423), (-2.242, 0.5423, -0.6376), (-2.438, -0.8256, -0.6984), (-4.378, 0.259, -2.043), (-4.596, -0.4987, -2.163), (-5.054, -0.04611, -2.641), (-5.054, -0.3462, -2.592), (1.293, 1.799, 0.2156), (-1.003, 1.458, 0.2699), (0.6977, -1.165, 0.1727), (-0.8949, -1.246, 0.04785), (0.8061, 3.517, -0.5198), (-0.9491, 3.192, -0.4834), (-0.2284, 5.701, -2.392), (-0.8625, 5.615, -2.403), (1.907, 1.302, -0.08383), (2.161, -1.056, -0.1344), (3.287, 0.6447, -0.8429), (3.51, -0.9208, -0.9525), (3.964, 0.3413, -1.365), (4.348, -0.4659, -1.67), (5.131, 0.2712, -2.414), (5.136, -0.1514, -2.41), (0.5457, -2.855, -0.6941), (-1.113, -2.87, -0.875), (-0.1147, -4.084, -1.74), (-0.4776, -4.821, -2.476), (-2.765, 0.726, -0.3277), (-3.009, -0.975, -0.4119), (-4.745, 0.3737, -1.777), (-5.234, -0.5467, -2.12), (-5.432, 0.1033, -2.447), (-5.541, -0.2698, -2.499), (1.907, 3.193, -0.6717), (4.673, 3.453, -2.308), (4.656, -2.832, -2.327), (2.208, 5.566, -2.309), (4.412, 4.695, -2.189), (2.226, -2.778, -0.6875), (2.161, -4.892, -2.35), (3.501, -4.728, -2.234), (-2.989, -2.675, -0.9142), (-2.942, -4.527, -2.389), (-5.127, -2.406, -2.369), (-4.038, -4.258, -2.3), (-4.975, 2.849, -2.402), (-3.536, 4.898, -2.339), (-2.678, 2.731, -0.5989), (-2.133, 5.303, -2.403), (-0.2176, 5.66, -2.932), (-0.8457, 5.574, -2.938), (5.091, 0.2807, -2.945), (5.096, -0.1379, -2.942), (-0.4594, -4.662, -2.982), (-1.13, -4.692, -2.981), (-5.372, 0.1144, -2.964), (-5.48, -0.2552, -2.948), (4.638, 3.433, -2.881), (4.621, -2.793, -2.892), (2.196, 5.526, -2.881), (4.379, 4.663, -2.808), (2.149, -4.834, -2.906), (3.477, -4.671, -2.836), (-2.855, -4.597, -2.985), (-5.07, -2.371, -2.918), (-3.991, -4.206, -2.876), (-4.919, 2.835, -2.937), (-3.494, 4.864, -2.899), (-2.104, 5.265, -2.938), (-0.2178, 5.265, -3.667), (-0.8007, 5.186, -3.667), (4.709, 0.2735, -3.667), (4.713, -0.115, -3.667), (-0.4468, -4.408, -3.667), (-0.9993, -4.501, -3.641), (-5.002, 0.1191, -3.667), (-5.102, -0.2239, -3.667), (4.288, 3.199, -3.667), (4.273, -2.579, -3.667), (2.022, 5.141, -3.667), (4.048, 4.341, -3.667), (1.979, -4.473, -3.667), (3.211, -4.323, -3.667), (-2.646, -4.297, -3.641), (-4.721, -2.187, -3.667), (-3.72, -3.89, -3.667), (-4.581, 2.644, -3.667), (-3.259, 4.527, -3.667), (-1.968, 4.899, -3.667)], [(20, 44)], [(3, 2, 0, 1), (1, 0, 4, 5), (5, 4, 6, 7), (0, 2, 9, 8), (8, 9, 11, 10), (10, 11, 13, 12), (12, 13, 15, 14), (2, 3, 17, 16), (3, 1, 21, 22), (22, 21, 23, 24), (24, 23, 25, 26), (16, 18, 45, 43), (11, 9, 36, 38), (8, 10, 37, 35), (18, 19, 46, 45), (13, 11, 38, 40), (10, 12, 39, 37), (4, 0, 27, 31), (21, 1, 28, 47), (14, 15, 42, 41), (1, 5, 32, 28), (3, 22, 48, 30), (15, 13, 40, 42), (7, 6, 33, 34), (12, 14, 41, 39), (6, 4, 31, 33), (23, 21, 47, 49), (5, 7, 34, 32), (22, 24, 50, 48), (17, 3, 30, 44), (26, 25, 51, 52), (2, 16, 43, 29), (9, 2, 29, 36), (25, 23, 49, 51), (0, 8, 35, 27), (24, 26, 52, 50), (33, 31, 53, 56), (31, 27, 35, 53), (56, 53, 54, 57), (35, 37, 39, 41, 54, 53), (36, 58, 55, 42, 40, 38), (58, 59, 60, 55), (36, 29, 43, 58), (45, 46, 59, 58, 43), (62, 83, 74, 20), (44, 30, 48, 61), (50, 52, 63, 61, 48), (62, 61, 63, 64), (47, 67, 65, 51, 49), (66, 65, 67, 68), (34, 68, 67, 32), (32, 67, 47, 28), (60, 59, 81, 82), (52, 51, 75, 76), (57, 54, 77, 80), (41, 42, 72, 71), (19, 20, 74, 73), (59, 46, 73, 81), (66, 68, 88, 87), (56, 57, 80, 79), (54, 41, 71, 77), (68, 34, 70, 88), (62, 64, 85, 83), (42, 55, 78, 72), (51, 65, 86, 75), (63, 52, 76, 84), (55, 60, 82, 78), (65, 66, 87, 86), (64, 63, 84, 85), (33, 56, 79, 69), (34, 33, 69, 70), (73, 74, 94, 93), (86, 87, 107, 106), (82, 81, 101, 102), (76, 75, 95, 96), (87, 88, 108, 107), (81, 73, 93, 101), (77, 71, 91, 97), (88, 70, 90, 108), (84, 76, 96, 104), (72, 78, 98, 92), (85, 84, 104, 105), (69, 79, 99, 89), (80, 77, 97, 100), (70, 69, 89, 90), (83, 85, 105, 103), (79, 80, 100, 99), (71, 72, 92, 91), (75, 86, 106, 95), (78, 82, 102, 98), (44, 61, 62, 20, 17), (46, 19, 73), (17, 20, 19, 18, 16), (83, 103, 94, 74)])
_uv = me_plane_001.uv_layers.new(name='UVMap')
_uv.uv.foreach_set('vector', [0.4355, 0.3958, 0.536, 0.4012, 0.5804, 0.5946, 0.4287, 0.5749, 0.4287, 0.5749, 0.5804, 0.5946, 0.5428, 0.7113, 0.4321, 0.6898, 0.4321, 0.6898, 0.5428, 0.7113, 0.4693, 0.9267, 0.439, 0.9195, 0.5804, 0.5946, 0.536, 0.4012, 0.6283, 0.4084, 0.6505, 0.5713, 0.6505, 0.5713, 0.6283, 0.4084, 0.7257, 0.4174, 0.7104, 0.5211, 0.7104, 0.5211, 0.7257, 0.4174, 0.7992, 0.4533, 0.7599, 0.4995, 0.7599, 0.4995, 0.7992, 0.4533, 0.8283, 0.4712, 0.8198, 0.4906, 0.536, 0.4012, 0.4355, 0.3958, 0.427, 0.2594, 0.5292, 0.2864, 0.4355, 0.3958, 0.4287, 0.5749, 0.3176, 0.5264, 0.3022, 0.4138, 0.3022, 0.4138, 0.3176, 0.5264, 0.1501, 0.5031, 0.133, 0.4407, 0.133, 0.4407, 0.1501, 0.5031, 0.09709, 0.478, 0.09709, 0.4533, 0.5292, 0.2864, 0.4779, 0.1805, 0.4845, 0.1455, 0.5363, 0.2466, 0.7257, 0.4174, 0.6283, 0.4084, 0.663, 0.3948, 0.7687, 0.406, 0.6505, 0.5713, 0.7104, 0.5211, 0.7513, 0.5349, 0.6598, 0.5974, 0.4779, 0.1805, 0.4522, 0.123, 0.456, 0.08475, 0.4845, 0.1455, 0.7992, 0.4533, 0.7257, 0.4174, 0.7687, 0.406, 0.8345, 0.4434, 0.7104, 0.5211, 0.7599, 0.4995, 0.8044, 0.5099, 0.7513, 0.5349, 0.5428, 0.7113, 0.5804, 0.5946, 0.5949, 0.63, 0.5567, 0.7714, 0.3176, 0.5264, 0.4287, 0.5749, 0.4148, 0.6018, 0.2766, 0.5416, 0.8198, 0.4906, 0.8283, 0.4712, 0.8963, 0.4693, 0.8959, 0.5041, 0.4287, 0.5749, 0.4321, 0.6898, 0.419, 0.7447, 0.4148, 0.6018, 0.4355, 0.3958, 0.3022, 0.4138, 0.2575, 0.4015, 0.4233, 0.3792, 0.8283, 0.4712, 0.7992, 0.4533, 0.8345, 0.4434, 0.8963, 0.4693, 0.439, 0.9195, 0.4693, 0.9267, 0.4756, 0.9513, 0.4258, 0.9442, 0.7599, 0.4995, 0.8198, 0.4906, 0.8959, 0.5041, 0.8044, 0.5099, 0.4693, 0.9267, 0.5428, 0.7113, 0.5567, 0.7714, 0.4756, 0.9513, 0.1501, 0.5031, 0.3176, 0.5264, 0.2766, 0.5416, 0.1213, 0.5126, 0.4321, 0.6898, 0.439, 0.9195, 0.4258, 0.9442, 0.419, 0.7447, 0.3022, 0.4138, 0.133, 0.4407, 0.08296, 0.4368, 0.2575, 0.4015, 0.427, 0.2594, 0.4355, 0.3958, 0.4233, 0.3792, 0.4144, 0.2455, 0.09709, 0.4533, 0.09709, 0.478, 0.06739, 0.4903, 0.05884, 0.4596, 0.536, 0.4012, 0.5292, 0.2864, 0.5363, 0.2466, 0.5482, 0.3859, 0.6283, 0.4084, 0.536, 0.4012, 0.5482, 0.3859, 0.663, 0.3948, 0.09709, 0.478, 0.1501, 0.5031, 0.1213, 0.5126, 0.06739, 0.4903, 0.5804, 0.5946, 0.6505, 0.5713, 0.6598, 0.5974, 0.5949, 0.63, 0.133, 0.4407, 0.09709, 0.4533, 0.05884, 0.4596, 0.08296, 0.4368, 0.4756, 0.9513, 0.5567, 0.7714, 0.6598, 0.7697, 0.6667, 0.9402, 0.5567, 0.7714, 0.5949, 0.63, 0.6598, 0.5974, 0.6598, 0.7697, 0.6667, 0.9402, 0.6598, 0.7697, 0.86, 0.7662, 0.8395, 0.8685, 0.6598, 0.5974, 0.7513, 0.5349, 0.8044, 0.5099, 0.8959, 0.5041, 0.86, 0.7662, 0.6598, 0.7697, 0.663, 0.3948, 0.6681, 0.253, 0.8587, 0.2486, 0.8963, 0.4693, 0.8345, 0.4434, 0.7687, 0.406, 0.6681, 0.253, 0.663, 0.07893, 0.7681, 0.09243, 0.8587, 0.2486, 0.663, 0.3948, 0.5482, 0.3859, 0.5363, 0.2466, 0.6681, 0.253, 0.4845, 0.1455, 0.456, 0.08475, 0.663, 0.07893, 0.6681, 0.253, 0.5363, 0.2466, 0.2643, 0.109, 0.2441, 0.07138, 0.3964, 0.05139, 0.4167, 0.1177, 0.4144, 0.2455, 0.4233, 0.3792, 0.2575, 0.4015, 0.2558, 0.2615, 0.08296, 0.4368, 0.05884, 0.4596, 0.09132, 0.2837, 0.2558, 0.2615, 0.2575, 0.4015, 0.2643, 0.109, 0.2558, 0.2615, 0.09132, 0.2837, 0.1768, 0.1311, 0.2766, 0.5416, 0.2835, 0.7067, 0.1033, 0.7164, 0.06739, 0.4903, 0.1213, 0.5126, 0.2161, 0.8851, 0.1033, 0.7164, 0.2835, 0.7067, 0.3262, 0.9185, 0.4258, 0.9442, 0.3262, 0.9185, 0.2835, 0.7067, 0.419, 0.7447, 0.419, 0.7447, 0.2835, 0.7067, 0.2766, 0.5416, 0.4148, 0.6018, 0.7681, 0.09243, 0.663, 0.07893, 0.6809, 0.03848, 0.796, 0.05327, 0.05884, 0.4596, 0.06739, 0.4903, 0.02832, 0.4892, 0.01895, 0.4555, 0.8395, 0.8685, 0.86, 0.7662, 0.8968, 0.7915, 0.8743, 0.9036, 0.8959, 0.5041, 0.8963, 0.4693, 0.9365, 0.4662, 0.9361, 0.5044, 0.4522, 0.123, 0.4167, 0.1177, 0.3964, 0.05139, 0.4541, 0.04485, 0.663, 0.07893, 0.456, 0.08475, 0.4541, 0.04485, 0.6809, 0.03848, 0.2161, 0.8851, 0.3262, 0.9185, 0.3119, 0.9584, 0.1913, 0.9218, 0.6667, 0.9402, 0.8395, 0.8685, 0.8743, 0.9036, 0.6849, 0.9821, 0.86, 0.7662, 0.8959, 0.5041, 0.9361, 0.5044, 0.8968, 0.7915, 0.3262, 0.9185, 0.4258, 0.9442, 0.4211, 0.9865, 0.3119, 0.9584, 0.2643, 0.109, 0.1768, 0.1311, 0.1482, 0.09567, 0.2441, 0.07138, 0.8963, 0.4693, 0.8587, 0.2486, 0.8953, 0.2244, 0.9365, 0.4662, 0.06739, 0.4903, 0.1033, 0.7164, 0.06765, 0.737, 0.02832, 0.4892, 0.09132, 0.2837, 0.05884, 0.4596, 0.01895, 0.4555, 0.05454, 0.2628, 0.8587, 0.2486, 0.7681, 0.09243, 0.796, 0.05327, 0.8953, 0.2244, 0.1033, 0.7164, 0.2161, 0.8851, 0.1913, 0.9218, 0.06765, 0.737, 0.1768, 0.1311, 0.09132, 0.2837, 0.05454, 0.2628, 0.1482, 0.09567, 0.4756, 0.9513, 0.6667, 0.9402, 0.6849, 0.9821, 0.4755, 0.9943, 0.4258, 0.9442, 0.4756, 0.9513, 0.4755, 0.9943, 0.4211, 0.9865, 0.4541, 0.04485, 0.3964, 0.05139, 0.3878, 0.002297, 0.4518, -0.004948, 0.06765, 0.737, 0.1913, 0.9218, 0.1603, 0.9676, 0.02317, 0.7626, 0.796, 0.05327, 0.6809, 0.03848, 0.7033, -0.01202, 0.831, 0.004382, 0.01895, 0.4555, 0.02832, 0.4892, -0.02045, 0.4879, -0.03084, 0.4505, 0.1913, 0.9218, 0.3119, 0.9584, 0.294, 1.008, 0.1603, 0.9676, 0.6809, 0.03848, 0.4541, 0.04485, 0.4518, -0.004948, 0.7033, -0.01202, 0.8968, 0.7915, 0.9361, 0.5044, 0.9863, 0.5047, 0.9427, 0.8231, 0.3119, 0.9584, 0.4211, 0.9865, 0.4151, 1.039, 0.294, 1.008, 0.05454, 0.2628, 0.01895, 0.4555, -0.03084, 0.4505, 0.008627, 0.2368, 0.9365, 0.4662, 0.8953, 0.2244, 0.9411, 0.1941, 0.9868, 0.4624, 0.1482, 0.09567, 0.05454, 0.2628, 0.008627, 0.2368, 0.1125, 0.05141, 0.4755, 0.9943, 0.6849, 0.9821, 0.7078, 1.035, 0.4755, 1.048, 0.8743, 0.9036, 0.8968, 0.7915, 0.9427, 0.8231, 0.9178, 0.9474, 0.4211, 0.9865, 0.4755, 0.9943, 0.4755, 1.048, 0.4151, 1.039, 0.2441, 0.07138, 0.1482, 0.09567, 0.1125, 0.05141, 0.2189, 0.02447, 0.6849, 0.9821, 0.8743, 0.9036, 0.9178, 0.9474, 0.7078, 1.035, 0.9361, 0.5044, 0.9365, 0.4662, 0.9868, 0.4624, 0.9863, 0.5047, 0.02832, 0.4892, 0.06765, 0.737, 0.02317, 0.7626, -0.02045, 0.4879, 0.8953, 0.2244, 0.796, 0.05327, 0.831, 0.004382, 0.9411, 0.1941, 0.4144, 0.2455, 0.2558, 0.2615, 0.2643, 0.109, 0.4167, 0.1177, 0.427, 0.2594, 0.456, 0.08475, 0.4522, 0.123, 0.4541, 0.04485, 0.427, 0.2594, 0.4167, 0.1177, 0.4522, 0.123, 0.4779, 0.1805, 0.5292, 0.2864, 0.2441, 0.07138, 0.2189, 0.02447, 0.3878, 0.002297, 0.3964, 0.05139])
me_plane_001.materials.append(mat_bread_001)
me_plane_001.use_remesh_preserve_volume = False
me_plane_001.use_remesh_preserve_attributes = False
me_plane_001.use_mirror_vertex_groups = False
me_plane_001.update()

# ---- objects
ob_sun = bpy.data.objects.new('Sun', light_sun)
ob_plane = bpy.data.objects.new('Plane', me_plane)
ob_camera = bpy.data.objects.new('Camera', cam_camera)
ob_plane_001 = bpy.data.objects.new('Plane.001', me_plane_001)

# ---- transforms, parenting, visibility, modifiers, constraints
ob_sun.location = (-29.8, -16.91, 6.965)
ob_sun.rotation_euler = (-0.2392, 0.8973, -2.743)
ob_sun.lineart.crease_threshold = 0.0
ob_plane.location = (-0.1095, -0.05928, 3.483)
ob_plane.rotation_euler = (0.0, -0.0, -3.03)
ob_plane.scale = (0.7622, 0.7622, 0.7622)
ob_plane.lineart.crease_threshold = 0.0
_vg = ob_plane.vertex_groups.new(name='loaf')
for _i, _w in zip([0, 1, 2, 3, 4, 5, 6, 7, 8, 9, 10, 11, 12, 13, 14, 15, 16, 17, 18, 19, 20, 21, 22, 23, 24, 25, 26, 27, 28, 29, 30, 31, 32, 33, 34, 35, 36, 37, 38, 39, 40, 41, 42, 43, 44, 45, 46, 47, 48, 49, 50, 51, 52, 53, 54, 55, 56, 57, 58, 59, 60, 61, 62, 63, 64, 65, 66, 67, 68, 69, 70, 71, 72, 74, 75, 76, 78, 81, 82, 83, 88, 89, 90, 91, 92, 93, 94, 95, 96, 97, 98, 99, 100, 101, 102, 103, 104, 107, 108, 109, 110, 111, 112, 113], [1.0, 1.0, 1.0, 1.0, 1.0, 1.0, 1.0, 1.0, 1.0, 1.0, 1.0, 1.0, 1.0, 1.0, 1.0, 1.0, 1.0, 1.0, 1.0, 1.0, 1.0, 1.0, 1.0, 1.0, 1.0, 1.0, 1.0, 1.0, 1.0, 1.0, 1.0, 1.0, 1.0, 1.0, 1.0, 1.0, 1.0, 1.0, 1.0, 1.0, 1.0, 1.0, 1.0, 1.0, 1.0, 1.0, 1.0, 1.0, 1.0, 1.0, 1.0, 1.0, 1.0, 1.0, 1.0, 1.0, 1.0, 1.0, 1.0, 1.0, 1.0, 1.0, 1.0, 1.0, 1.0, 1.0, 1.0, 1.0, 1.0, 1.0, 1.0, 1.0, 1.0, 1.0, 1.0, 1.0, 1.0, 1.0, 1.0, 1.0, 1.0, 1.0, 0.5, 0.5, 0.5, 1.0, 1.0, 0.75, 0.75, 0.75, 1.0, 1.0, 1.0, 1.0, 1.0, 1.0, 0.5, 1.0, 1.0, 1.0, 1.0, 1.0, 1.0, 0.25]): _vg.add([_i], _w, 'REPLACE')
_vg = ob_plane.vertex_groups.new(name='Slice')
_m = ob_plane.modifiers.new('Subsurf', 'SUBSURF')
_m.uv_smooth = 'PRESERVE_CORNERS'
_m.levels = 5
_m.render_levels = 5
_m.show_only_control_edges = False
_m = ob_plane.modifiers.new('Displace', 'DISPLACE')
_m.vertex_group = 'loaf'
_m.strength = 0.1
_m.texture_coords = 'UV'
_m.uv_layer = 'Loaf'
_m = ob_plane.modifiers.new('Displace.001', 'DISPLACE')
_m.vertex_group = 'Slice'
_m.strength = 0.08
ob_camera.location = (5.963, 4.691, 5.208)
ob_camera.rotation_euler = (1.144, 0.05026, 2.071)
ob_camera.lock_rotations_4d = False
ob_camera.empty_display_type = 'ARROWS'
ob_camera.color = (0.0, 0.0, 0.0, 0.0)
ob_camera.display_type = 'WIRE'
ob_camera.lineart.crease_threshold = 0.0
ob_plane_001.location = (-0.1095, -0.05928, 3.483)
ob_plane_001.rotation_euler = (0.0, -0.0, -3.03)
ob_plane_001.scale = (0.7622, 0.7622, 0.7622)
ob_plane_001.lineart.crease_threshold = 0.0
_m = ob_plane_001.modifiers.new('Subsurf', 'SUBSURF')
_m.uv_smooth = 'PRESERVE_CORNERS'
_m.levels = 5
_m.render_levels = 5
_m.show_only_control_edges = False
_m = ob_plane_001.modifiers.new('Displace', 'DISPLACE')
_m.strength = 0.1
_m.texture_coords = 'UV'

# ---- collection membership
col_collection_1.objects.link(ob_sun)
col_collection_1.objects.link(ob_plane)
col_collection_1.objects.link(ob_camera)
col_collection_2.objects.link(ob_plane_001)

# ---- scene / render settings (as saved in the file)
scene.camera = ob_camera
scene.frame_start = 1; scene.frame_end = 250; scene.frame_set(1)
scene.render.engine = 'CYCLES'
scene.render.resolution_percentage = 50
scene.render.dither_intensity = 0.0
scene.cycles.use_denoising = False
scene.cycles.samples = 128
scene.cycles.sampling_pattern = 'TABULATED_SOBOL'
scene.cycles.use_adaptive_sampling = False
scene.cycles.use_light_tree = False
scene.cycles.blur_glossy = 0.0
scene.cycles.sample_clamp_indirect = 0.0
scene.view_settings.view_transform = 'Standard'
bpy.context.view_layer.update()
